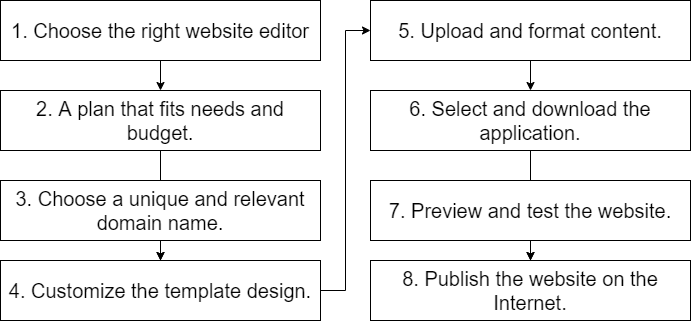

The diagram above was exported from draw.io. Its source (the exported page's mxGraphModel, read from the mxfile embedded in the PNG):
<mxGraphModel dx="782" dy="412" grid="1" gridSize="10" guides="1" tooltips="1" connect="1" arrows="1" fold="1" page="1" pageScale="1" pageWidth="827" pageHeight="1169" math="0" shadow="0">
  <root>
    <mxCell id="0" />
    <mxCell id="1" parent="0" />
    <mxCell id="GbttItmb5_q_c_T2gFKS-9" value="" style="edgeStyle=orthogonalEdgeStyle;rounded=0;orthogonalLoop=1;jettySize=auto;html=1;fontSize=20;" edge="1" parent="1" source="GbttItmb5_q_c_T2gFKS-1" target="GbttItmb5_q_c_T2gFKS-2">
      <mxGeometry relative="1" as="geometry" />
    </mxCell>
    <mxCell id="GbttItmb5_q_c_T2gFKS-1" value="1. Choose the right website editor" style="rounded=0;whiteSpace=wrap;html=1;fontSize=20;" vertex="1" parent="1">
      <mxGeometry x="80" y="30" width="320" height="60" as="geometry" />
    </mxCell>
    <mxCell id="GbttItmb5_q_c_T2gFKS-10" value="" style="edgeStyle=orthogonalEdgeStyle;rounded=0;orthogonalLoop=1;jettySize=auto;html=1;fontSize=20;" edge="1" parent="1" source="GbttItmb5_q_c_T2gFKS-2" target="GbttItmb5_q_c_T2gFKS-4">
      <mxGeometry relative="1" as="geometry" />
    </mxCell>
    <mxCell id="GbttItmb5_q_c_T2gFKS-2" value="2. A plan that fits needs and budget." style="rounded=0;whiteSpace=wrap;html=1;fontSize=20;" vertex="1" parent="1">
      <mxGeometry x="80" y="120" width="320" height="60" as="geometry" />
    </mxCell>
    <mxCell id="GbttItmb5_q_c_T2gFKS-11" value="" style="edgeStyle=orthogonalEdgeStyle;rounded=0;orthogonalLoop=1;jettySize=auto;html=1;fontSize=20;" edge="1" parent="1" source="GbttItmb5_q_c_T2gFKS-3" target="GbttItmb5_q_c_T2gFKS-4">
      <mxGeometry relative="1" as="geometry" />
    </mxCell>
    <mxCell id="GbttItmb5_q_c_T2gFKS-3" value="3. Choose a unique and relevant domain name." style="rounded=0;whiteSpace=wrap;html=1;fontSize=20;" vertex="1" parent="1">
      <mxGeometry x="80" y="210" width="320" height="60" as="geometry" />
    </mxCell>
    <mxCell id="GbttItmb5_q_c_T2gFKS-12" value="" style="edgeStyle=orthogonalEdgeStyle;rounded=0;orthogonalLoop=1;jettySize=auto;html=1;fontSize=20;entryX=0;entryY=0.5;entryDx=0;entryDy=0;" edge="1" parent="1" source="GbttItmb5_q_c_T2gFKS-4" target="GbttItmb5_q_c_T2gFKS-5">
      <mxGeometry relative="1" as="geometry" />
    </mxCell>
    <mxCell id="GbttItmb5_q_c_T2gFKS-4" value="4. Customize the template design." style="rounded=0;whiteSpace=wrap;html=1;fontSize=20;" vertex="1" parent="1">
      <mxGeometry x="80" y="290" width="320" height="60" as="geometry" />
    </mxCell>
    <mxCell id="GbttItmb5_q_c_T2gFKS-13" value="" style="edgeStyle=orthogonalEdgeStyle;rounded=0;orthogonalLoop=1;jettySize=auto;html=1;fontSize=20;" edge="1" parent="1" source="GbttItmb5_q_c_T2gFKS-5" target="GbttItmb5_q_c_T2gFKS-6">
      <mxGeometry relative="1" as="geometry" />
    </mxCell>
    <mxCell id="GbttItmb5_q_c_T2gFKS-5" value="5. Upload and format content." style="rounded=0;whiteSpace=wrap;html=1;fontSize=20;" vertex="1" parent="1">
      <mxGeometry x="450" y="30" width="320" height="60" as="geometry" />
    </mxCell>
    <mxCell id="GbttItmb5_q_c_T2gFKS-14" value="" style="edgeStyle=orthogonalEdgeStyle;rounded=0;orthogonalLoop=1;jettySize=auto;html=1;fontSize=20;" edge="1" parent="1" source="GbttItmb5_q_c_T2gFKS-6" target="GbttItmb5_q_c_T2gFKS-8">
      <mxGeometry relative="1" as="geometry" />
    </mxCell>
    <mxCell id="GbttItmb5_q_c_T2gFKS-6" value="6. Select and download the application." style="rounded=0;whiteSpace=wrap;html=1;fontSize=20;" vertex="1" parent="1">
      <mxGeometry x="450" y="120" width="320" height="60" as="geometry" />
    </mxCell>
    <mxCell id="GbttItmb5_q_c_T2gFKS-15" value="" style="edgeStyle=orthogonalEdgeStyle;rounded=0;orthogonalLoop=1;jettySize=auto;html=1;fontSize=20;" edge="1" parent="1" source="GbttItmb5_q_c_T2gFKS-7" target="GbttItmb5_q_c_T2gFKS-8">
      <mxGeometry relative="1" as="geometry" />
    </mxCell>
    <mxCell id="GbttItmb5_q_c_T2gFKS-7" value="7. Preview and test the website." style="rounded=0;whiteSpace=wrap;html=1;fontSize=20;" vertex="1" parent="1">
      <mxGeometry x="450" y="210" width="320" height="60" as="geometry" />
    </mxCell>
    <mxCell id="GbttItmb5_q_c_T2gFKS-8" value="8. Publish the website on the Internet." style="rounded=0;whiteSpace=wrap;html=1;fontSize=20;" vertex="1" parent="1">
      <mxGeometry x="450" y="290" width="320" height="60" as="geometry" />
    </mxCell>
  </root>
</mxGraphModel>